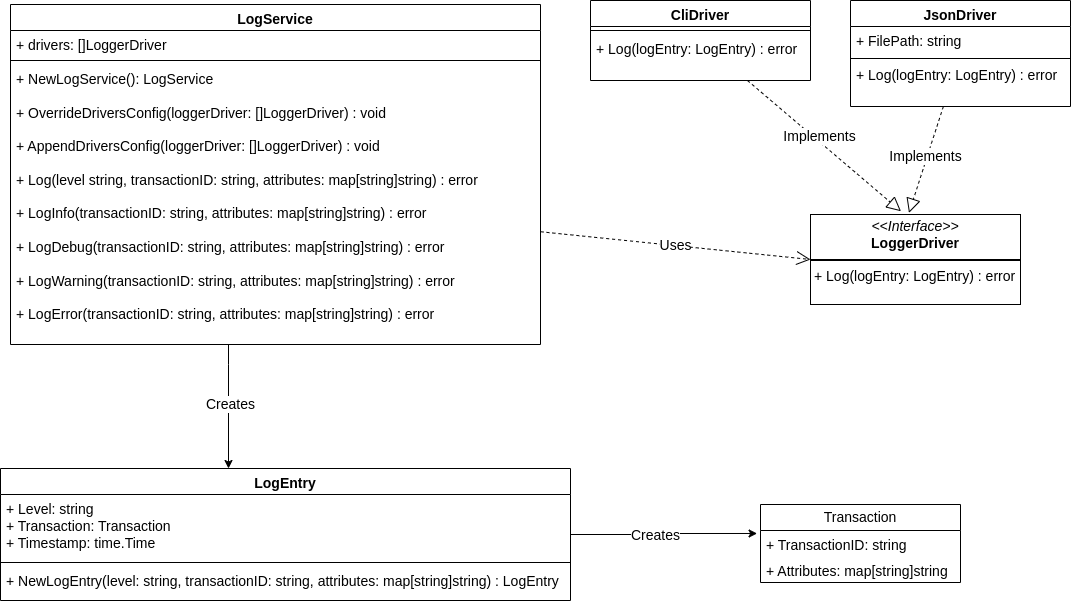

The diagram above was exported from draw.io. Its source (the exported page's mxGraphModel, read from the mxfile embedded in the PNG):
<mxGraphModel dx="2214" dy="759" grid="1" gridSize="10" guides="1" tooltips="1" connect="1" arrows="1" fold="1" page="1" pageScale="1" pageWidth="850" pageHeight="1100" math="0" shadow="0">
  <root>
    <mxCell id="0" />
    <mxCell id="1" parent="0" />
    <mxCell id="wegPZMNRcIDcb4RTyltT-7" value="&lt;p style=&quot;margin: 4px 0px 0px; text-align: center; font-size: 14px;&quot;&gt;&lt;i style=&quot;font-size: 14px;&quot;&gt;&amp;lt;&amp;lt;Interface&amp;gt;&amp;gt;&lt;/i&gt;&lt;br style=&quot;font-size: 14px;&quot;&gt;&lt;b style=&quot;font-size: 14px;&quot;&gt;LoggerDriver&lt;/b&gt;&lt;/p&gt;&lt;hr style=&quot;border-style: solid; font-size: 14px;&quot;&gt;&lt;p style=&quot;margin: 0px 0px 0px 4px; font-size: 14px;&quot;&gt;+ Log(logEntry: LogEntry) : error&lt;/p&gt;" style="verticalAlign=top;align=left;overflow=fill;html=1;whiteSpace=wrap;fontSize=14;" vertex="1" parent="1">
      <mxGeometry x="600" y="230" width="210" height="90" as="geometry" />
    </mxCell>
    <mxCell id="wegPZMNRcIDcb4RTyltT-8" value="LogService" style="swimlane;fontStyle=1;align=center;verticalAlign=top;childLayout=stackLayout;horizontal=1;startSize=26;horizontalStack=0;resizeParent=1;resizeParentMax=0;resizeLast=0;collapsible=1;marginBottom=0;whiteSpace=wrap;html=1;fontSize=14;" vertex="1" parent="1">
      <mxGeometry x="-200" y="20" width="530" height="340" as="geometry" />
    </mxCell>
    <mxCell id="wegPZMNRcIDcb4RTyltT-9" value="+ drivers: []LoggerDriver" style="text;strokeColor=none;fillColor=none;align=left;verticalAlign=top;spacingLeft=4;spacingRight=4;overflow=hidden;rotatable=0;points=[[0,0.5],[1,0.5]];portConstraint=eastwest;whiteSpace=wrap;html=1;fontSize=14;" vertex="1" parent="wegPZMNRcIDcb4RTyltT-8">
      <mxGeometry y="26" width="530" height="26" as="geometry" />
    </mxCell>
    <mxCell id="wegPZMNRcIDcb4RTyltT-10" value="" style="line;strokeWidth=1;fillColor=none;align=left;verticalAlign=middle;spacingTop=-1;spacingLeft=3;spacingRight=3;rotatable=0;labelPosition=right;points=[];portConstraint=eastwest;strokeColor=inherit;" vertex="1" parent="wegPZMNRcIDcb4RTyltT-8">
      <mxGeometry y="52" width="530" height="8" as="geometry" />
    </mxCell>
    <mxCell id="wegPZMNRcIDcb4RTyltT-11" value="+ NewLogService(): LogService&lt;div&gt;&lt;br&gt;&lt;/div&gt;&lt;div&gt;+ OverrideDriversConfig(loggerDriver: []LoggerDriver) : void&lt;/div&gt;&lt;div&gt;&lt;br&gt;&lt;/div&gt;&lt;div&gt;+ AppendDriversConfig(loggerDriver: []LoggerDriver) : void&lt;br&gt;&lt;/div&gt;&lt;div&gt;&lt;br&gt;&lt;/div&gt;&lt;div&gt;+ Log(level string,&amp;nbsp;&lt;span style=&quot;background-color: initial;&quot;&gt;transactionID: string, attributes: map[string]string) : error&lt;/span&gt;&lt;/div&gt;&lt;div&gt;&lt;br&gt;&lt;/div&gt;&lt;div&gt;+ LogInfo(&lt;span style=&quot;background-color: initial;&quot;&gt;transactionID: string, attributes: map[string]string) : error&lt;/span&gt;&lt;/div&gt;&lt;div&gt;&lt;br&gt;&lt;/div&gt;&lt;div&gt;+ LogDebug(&lt;span style=&quot;background-color: initial;&quot;&gt;transactionID: string, attributes: map[string]string) : error&lt;/span&gt;&lt;/div&gt;&lt;div&gt;&lt;div&gt;&lt;br&gt;&lt;/div&gt;&lt;div&gt;+ LogWarning(&lt;span style=&quot;background-color: initial;&quot;&gt;transactionID: string, attributes: map[string]string) : error&lt;/span&gt;&lt;/div&gt;&lt;/div&gt;&lt;div&gt;&lt;br&gt;&lt;/div&gt;&lt;div&gt;&lt;div&gt;+ LogError(&lt;span style=&quot;background-color: initial;&quot;&gt;transactionID: string, attributes: map[string]string) : error&lt;/span&gt;&lt;/div&gt;&lt;/div&gt;" style="text;strokeColor=none;fillColor=none;align=left;verticalAlign=top;spacingLeft=4;spacingRight=4;overflow=hidden;rotatable=0;points=[[0,0.5],[1,0.5]];portConstraint=eastwest;whiteSpace=wrap;html=1;fontSize=14;" vertex="1" parent="wegPZMNRcIDcb4RTyltT-8">
      <mxGeometry y="60" width="530" height="280" as="geometry" />
    </mxCell>
    <mxCell id="wegPZMNRcIDcb4RTyltT-12" value="CliDriver" style="swimlane;fontStyle=1;align=center;verticalAlign=top;childLayout=stackLayout;horizontal=1;startSize=26;horizontalStack=0;resizeParent=1;resizeParentMax=0;resizeLast=0;collapsible=1;marginBottom=0;whiteSpace=wrap;html=1;fontSize=14;" vertex="1" parent="1">
      <mxGeometry x="380" y="16" width="220" height="80" as="geometry" />
    </mxCell>
    <mxCell id="wegPZMNRcIDcb4RTyltT-14" value="" style="line;strokeWidth=1;fillColor=none;align=left;verticalAlign=middle;spacingTop=-1;spacingLeft=3;spacingRight=3;rotatable=0;labelPosition=right;points=[];portConstraint=eastwest;strokeColor=inherit;" vertex="1" parent="wegPZMNRcIDcb4RTyltT-12">
      <mxGeometry y="26" width="220" height="8" as="geometry" />
    </mxCell>
    <mxCell id="wegPZMNRcIDcb4RTyltT-15" value="+ Log(logEntry: LogEntry) : error" style="text;strokeColor=none;fillColor=none;align=left;verticalAlign=top;spacingLeft=4;spacingRight=4;overflow=hidden;rotatable=0;points=[[0,0.5],[1,0.5]];portConstraint=eastwest;whiteSpace=wrap;html=1;fontSize=14;" vertex="1" parent="wegPZMNRcIDcb4RTyltT-12">
      <mxGeometry y="34" width="220" height="46" as="geometry" />
    </mxCell>
    <mxCell id="wegPZMNRcIDcb4RTyltT-18" value="" style="endArrow=block;dashed=1;endFill=0;endSize=12;html=1;rounded=0;entryX=0.431;entryY=-0.036;entryDx=0;entryDy=0;entryPerimeter=0;fontSize=14;" edge="1" parent="1" source="wegPZMNRcIDcb4RTyltT-12" target="wegPZMNRcIDcb4RTyltT-7">
      <mxGeometry width="160" relative="1" as="geometry">
        <mxPoint x="500" y="320" as="sourcePoint" />
        <mxPoint x="660" y="320" as="targetPoint" />
      </mxGeometry>
    </mxCell>
    <mxCell id="wegPZMNRcIDcb4RTyltT-23" value="Implements" style="edgeLabel;html=1;align=center;verticalAlign=middle;resizable=0;points=[];fontSize=14;" vertex="1" connectable="0" parent="wegPZMNRcIDcb4RTyltT-18">
      <mxGeometry x="-0.1056" y="4" relative="1" as="geometry">
        <mxPoint as="offset" />
      </mxGeometry>
    </mxCell>
    <mxCell id="wegPZMNRcIDcb4RTyltT-19" value="JsonDriver" style="swimlane;fontStyle=1;align=center;verticalAlign=top;childLayout=stackLayout;horizontal=1;startSize=26;horizontalStack=0;resizeParent=1;resizeParentMax=0;resizeLast=0;collapsible=1;marginBottom=0;whiteSpace=wrap;html=1;fontSize=14;" vertex="1" parent="1">
      <mxGeometry x="640" y="16" width="220" height="106" as="geometry" />
    </mxCell>
    <mxCell id="wegPZMNRcIDcb4RTyltT-38" value="&amp;nbsp;+ FilePath: string" style="text;html=1;align=left;verticalAlign=middle;resizable=0;points=[];autosize=1;strokeColor=none;fillColor=none;fontSize=14;" vertex="1" parent="wegPZMNRcIDcb4RTyltT-19">
      <mxGeometry y="26" width="220" height="30" as="geometry" />
    </mxCell>
    <mxCell id="wegPZMNRcIDcb4RTyltT-20" value="" style="line;strokeWidth=1;fillColor=none;align=left;verticalAlign=middle;spacingTop=-1;spacingLeft=3;spacingRight=3;rotatable=0;labelPosition=right;points=[];portConstraint=eastwest;strokeColor=inherit;" vertex="1" parent="wegPZMNRcIDcb4RTyltT-19">
      <mxGeometry y="56" width="220" height="4" as="geometry" />
    </mxCell>
    <mxCell id="wegPZMNRcIDcb4RTyltT-21" value="+ Log(logEntry: LogEntry) : error" style="text;strokeColor=none;fillColor=none;align=left;verticalAlign=top;spacingLeft=4;spacingRight=4;overflow=hidden;rotatable=0;points=[[0,0.5],[1,0.5]];portConstraint=eastwest;whiteSpace=wrap;html=1;fontSize=14;" vertex="1" parent="wegPZMNRcIDcb4RTyltT-19">
      <mxGeometry y="60" width="220" height="46" as="geometry" />
    </mxCell>
    <mxCell id="wegPZMNRcIDcb4RTyltT-22" value="" style="endArrow=block;dashed=1;endFill=0;endSize=12;html=1;rounded=0;entryX=0.469;entryY=-0.018;entryDx=0;entryDy=0;entryPerimeter=0;fontSize=14;" edge="1" parent="1" source="wegPZMNRcIDcb4RTyltT-19" target="wegPZMNRcIDcb4RTyltT-7">
      <mxGeometry width="160" relative="1" as="geometry">
        <mxPoint x="507" y="106" as="sourcePoint" />
        <mxPoint x="600" y="300" as="targetPoint" />
      </mxGeometry>
    </mxCell>
    <mxCell id="wegPZMNRcIDcb4RTyltT-24" value="Implements" style="edgeLabel;html=1;align=center;verticalAlign=middle;resizable=0;points=[];fontSize=14;" vertex="1" connectable="0" parent="wegPZMNRcIDcb4RTyltT-22">
      <mxGeometry x="-0.0491" y="-2" relative="1" as="geometry">
        <mxPoint as="offset" />
      </mxGeometry>
    </mxCell>
    <mxCell id="wegPZMNRcIDcb4RTyltT-35" value="z" style="edgeStyle=orthogonalEdgeStyle;rounded=0;orthogonalLoop=1;jettySize=auto;html=1;entryX=-0.017;entryY=0.115;entryDx=0;entryDy=0;entryPerimeter=0;" edge="1" parent="1" source="wegPZMNRcIDcb4RTyltT-25" target="wegPZMNRcIDcb4RTyltT-30">
      <mxGeometry relative="1" as="geometry" />
    </mxCell>
    <mxCell id="wegPZMNRcIDcb4RTyltT-36" value="Creates" style="edgeLabel;html=1;align=center;verticalAlign=middle;resizable=0;points=[];fontSize=14;" vertex="1" connectable="0" parent="wegPZMNRcIDcb4RTyltT-35">
      <mxGeometry x="-0.1017" relative="1" as="geometry">
        <mxPoint as="offset" />
      </mxGeometry>
    </mxCell>
    <mxCell id="wegPZMNRcIDcb4RTyltT-25" value="LogEntry" style="swimlane;fontStyle=1;align=center;verticalAlign=top;childLayout=stackLayout;horizontal=1;startSize=26;horizontalStack=0;resizeParent=1;resizeParentMax=0;resizeLast=0;collapsible=1;marginBottom=0;whiteSpace=wrap;html=1;fontSize=14;" vertex="1" parent="1">
      <mxGeometry x="-210" y="484" width="570" height="132" as="geometry" />
    </mxCell>
    <mxCell id="wegPZMNRcIDcb4RTyltT-26" value="+ Level: string&lt;div&gt;+ Transaction: Transaction&lt;/div&gt;&lt;div&gt;+ Timestamp: time.Time&lt;/div&gt;" style="text;strokeColor=none;fillColor=none;align=left;verticalAlign=top;spacingLeft=4;spacingRight=4;overflow=hidden;rotatable=0;points=[[0,0.5],[1,0.5]];portConstraint=eastwest;whiteSpace=wrap;html=1;fontSize=14;" vertex="1" parent="wegPZMNRcIDcb4RTyltT-25">
      <mxGeometry y="26" width="570" height="64" as="geometry" />
    </mxCell>
    <mxCell id="wegPZMNRcIDcb4RTyltT-27" value="" style="line;strokeWidth=1;fillColor=none;align=left;verticalAlign=middle;spacingTop=-1;spacingLeft=3;spacingRight=3;rotatable=0;labelPosition=right;points=[];portConstraint=eastwest;strokeColor=inherit;" vertex="1" parent="wegPZMNRcIDcb4RTyltT-25">
      <mxGeometry y="90" width="570" height="8" as="geometry" />
    </mxCell>
    <mxCell id="wegPZMNRcIDcb4RTyltT-28" value="+ NewLogEntry(level: string, transactionID: string, attributes: map[string]string) : LogEntry" style="text;strokeColor=none;fillColor=none;align=left;verticalAlign=top;spacingLeft=4;spacingRight=4;overflow=hidden;rotatable=0;points=[[0,0.5],[1,0.5]];portConstraint=eastwest;whiteSpace=wrap;html=1;fontSize=14;" vertex="1" parent="wegPZMNRcIDcb4RTyltT-25">
      <mxGeometry y="98" width="570" height="34" as="geometry" />
    </mxCell>
    <mxCell id="wegPZMNRcIDcb4RTyltT-29" value="Transaction" style="swimlane;fontStyle=0;childLayout=stackLayout;horizontal=1;startSize=26;fillColor=none;horizontalStack=0;resizeParent=1;resizeParentMax=0;resizeLast=0;collapsible=1;marginBottom=0;whiteSpace=wrap;html=1;fontSize=14;" vertex="1" parent="1">
      <mxGeometry x="550" y="520" width="200" height="78" as="geometry" />
    </mxCell>
    <mxCell id="wegPZMNRcIDcb4RTyltT-30" value="+ TransactionID: string" style="text;strokeColor=none;fillColor=none;align=left;verticalAlign=top;spacingLeft=4;spacingRight=4;overflow=hidden;rotatable=0;points=[[0,0.5],[1,0.5]];portConstraint=eastwest;whiteSpace=wrap;html=1;fontSize=14;" vertex="1" parent="wegPZMNRcIDcb4RTyltT-29">
      <mxGeometry y="26" width="200" height="26" as="geometry" />
    </mxCell>
    <mxCell id="wegPZMNRcIDcb4RTyltT-31" value="+ Attributes: map[string]string" style="text;strokeColor=none;fillColor=none;align=left;verticalAlign=top;spacingLeft=4;spacingRight=4;overflow=hidden;rotatable=0;points=[[0,0.5],[1,0.5]];portConstraint=eastwest;whiteSpace=wrap;html=1;fontSize=14;" vertex="1" parent="wegPZMNRcIDcb4RTyltT-29">
      <mxGeometry y="52" width="200" height="26" as="geometry" />
    </mxCell>
    <mxCell id="wegPZMNRcIDcb4RTyltT-33" style="edgeStyle=orthogonalEdgeStyle;rounded=0;orthogonalLoop=1;jettySize=auto;html=1;entryX=0.4;entryY=0;entryDx=0;entryDy=0;entryPerimeter=0;" edge="1" parent="1" source="wegPZMNRcIDcb4RTyltT-8" target="wegPZMNRcIDcb4RTyltT-25">
      <mxGeometry relative="1" as="geometry">
        <Array as="points">
          <mxPoint x="18" y="380" />
          <mxPoint x="18" y="380" />
        </Array>
      </mxGeometry>
    </mxCell>
    <mxCell id="wegPZMNRcIDcb4RTyltT-34" value="Creates" style="edgeLabel;html=1;align=center;verticalAlign=middle;resizable=0;points=[];fontSize=14;" vertex="1" connectable="0" parent="wegPZMNRcIDcb4RTyltT-33">
      <mxGeometry x="-0.0536" y="1" relative="1" as="geometry">
        <mxPoint as="offset" />
      </mxGeometry>
    </mxCell>
    <mxCell id="wegPZMNRcIDcb4RTyltT-37" value="Uses" style="endArrow=open;endSize=12;dashed=1;html=1;rounded=0;entryX=0;entryY=0.5;entryDx=0;entryDy=0;fontSize=14;" edge="1" parent="1" source="wegPZMNRcIDcb4RTyltT-11" target="wegPZMNRcIDcb4RTyltT-7">
      <mxGeometry width="160" relative="1" as="geometry">
        <mxPoint x="330" y="220" as="sourcePoint" />
        <mxPoint x="690" y="200" as="targetPoint" />
      </mxGeometry>
    </mxCell>
  </root>
</mxGraphModel>